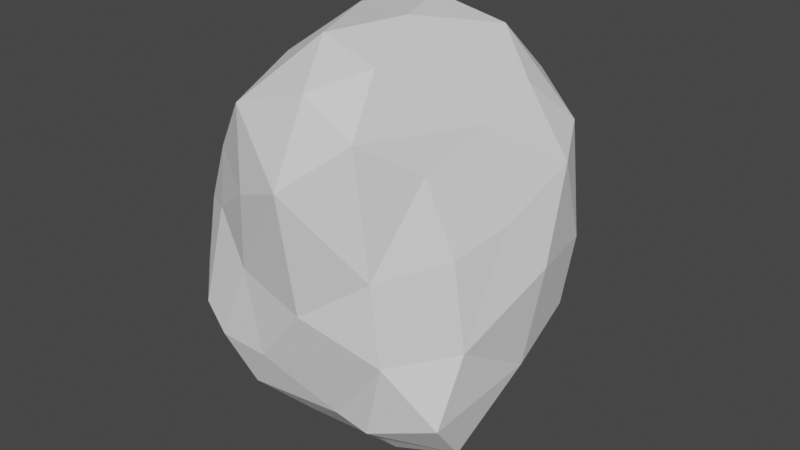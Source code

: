 # Source: Rock1.blend  (saved by Blender 2.93.21; exported with 4.5.12 LTS)
import bpy
from mathutils import Matrix  # noqa: F401  (used for matrix-valued properties, if any)

bpy.ops.wm.read_factory_settings(use_empty=True)
scene = bpy.context.scene
scene.name = 'Scene'

# ---- collections
col_collection = bpy.data.collections.new('Collection'); scene.collection.children.link(col_collection)

# ---- world
world_world = bpy.data.worlds.new('World'); scene.world = world_world
world_world.use_nodes = True; world_world.node_tree.nodes.clear()
_N = world_world.node_tree.nodes; _L = world_world.node_tree.links
n0 = _N.new('ShaderNodeOutputWorld'); n0.name = 'World Output'; n0.location = (300, 300)
n1 = _N.new('ShaderNodeBackground'); n1.name = 'Background'; n1.location = (10, 300)
n1.inputs[0].default_value = (0.05088, 0.05088, 0.05088, 1.0)
_L.new(n1.outputs[0], n0.inputs[0])
n0.is_active_output = True
world_world.color = (0.05088, 0.05088, 0.05088)
world_world.use_sun_shadow = False
world_world.sun_shadow_jitter_overblur = 0.0

# ---- meshes
me_rock1 = bpy.data.meshes.new('Rock1')
me_rock1.from_pydata([(-0.431, -1.088, -0.8118), (-1.152, -0.1701, 0.4945), (-1.126, -0.05743, 0.1939), (-1.193, 0.234, -0.8494), (-0.123, -0.3206, -1.302), (-0.2676, -0.942, -0.972), (-1.055, -0.4554, -1.276), (-0.6369, 0.8467, -0.7084), (0.8533, 0.3752, -0.2442), (0.5122, 0.704, 0.9774), (0.5358, -0.1438, 1.498), (0.4688, 0.451, 1.469), (0.156, 1.192, -0.4179), (-0.4916, 0.9671, 0.8586), (0.1431, 1.099, 0.5621), (0.5724, 0.8867, 0.01242), (-0.2988, 1.027, -0.5934), (-0.3858, 1.117, -0.1569), (-0.5287, -1.3, 0.5116), (-0.472, 0.8561, 1.229), (-0.6925, -1.197, -0.6222), (-0.7366, -1.287, -0.321), (0.7707, -0.6702, -0.9795), (-1.202, -0.4334, 0.4461), (0.4627, -0.9913, 0.9054), (-1.201, -0.9797, 0.2263), (-0.7324, -1.315, -0.1591), (-0.212, -1.366, 0.3986), (0.6915, -0.2284, 1.218), (-0.03734, -1.127, -0.6785), (-0.1002, 0.139, 1.841), (-1.219, -0.4808, 0.2854), (-1.197, -0.395, 0.589), (-1.173, -0.2124, 0.1672), (-1.151, 0.02325, -0.325), (-0.8518, -1.167, 0.5443), (-0.741, -1.26, -0.483), (0.05351, -1.272, 1.577), (-0.9869, -0.63, 1.216), (-1.101, -1.007, 0.5148), (0.08209, -0.567, 1.838), (0.4789, 0.5449, -0.6661), (-0.8514, -0.9038, -0.9925), (-1.327, -0.5982, -0.1402), (-0.4593, -1.248, -0.4997), (0.6556, -0.02111, -0.946), (-0.8604, 0.4417, -1.059), (-0.5086, -0.8156, -1.093), (0.9132, 0.1953, 1.0), (0.2041, 0.3538, -1.122), (0.7676, -0.2802, 0.8552), (-0.9794, 0.637, -0.7441), (-0.6844, -0.9999, 1.36), (-1.143, -0.9853, -0.5392), (-0.8014, -1.094, -0.7246), (-0.7268, -1.212, 1.051), (0.6718, -0.6103, 0.7646), (-1.169, -0.963, 0.4175), (0.1224, 1.222, -0.08537), (-0.9375, -1.244, 0.06303), (-1.202, -0.8033, 0.4225), (-0.5362, 0.9374, 0.5892), (-0.8196, -0.6299, -1.25), (-1.232, -0.5642, 0.5576), (-0.9613, 0.5746, -0.4107), (-1.237, -0.3963, -0.9274), (0.8523, -0.6576, -0.1241), (-1.254, -0.2246, -0.5383), (-0.9974, 0.1399, 1.287), (-0.445, 0.01858, -1.354), (-0.4329, -0.3731, -1.352), (-1.029, 0.1152, 0.4706), (0.5282, -0.6353, 1.42), (-1.22, -0.4867, 0.8429), (-0.9913, 0.335, 0.808), (-0.8627, -0.382, 1.468), (0.8332, -0.9804, -0.5977), (-0.3515, -1.112, 1.594), (-1.174, -0.3018, 0.3348), (-0.7221, -0.6905, 1.47), (-1.289, -0.9499, -0.09258), (0.3507, -1.192, 1.313), (-0.7269, -0.3193, -1.409), (0.1518, -1.172, -0.2965), (0.8441, -0.4535, -0.5444), (0.2938, -0.9438, 1.699), (-1.093, -0.06356, -1.269), (0.1673, 0.9793, -0.7696), (0.3537, 0.9495, 0.8048), (0.2603, -1.233, 0.1983), (0.8691, -0.2635, 0.4402), (0.388, 0.8469, -0.5536), (-0.5399, 0.9749, 0.05998), (0.5875, 0.246, -0.7967), (-1.266, -0.659, 0.2363), (-0.07813, 1.063, 1.039), (-0.4755, -0.3986, 1.724), (-1.343, -0.5741, -0.5895), (-1.096, -0.7523, 1.004), (-1.111, -0.2278, 1.168), (-0.9187, 0.4341, 0.4909), (0.2885, 0.6693, -0.9396), (-0.3126, -1.289, -0.2406), (0.9291, -0.02364, -0.123), (-0.4282, 0.4419, -1.159), (-1.22, -0.2715, -0.1172), (0.2961, 0.8423, 1.23), (-0.5051, 0.6996, -0.9868), (0.7911, 0.5992, 0.7693), (-0.948, -0.9869, 0.9603), (-0.1365, 0.1822, -1.217), (-0.491, -1.314, 1.366), (-0.4952, -0.005638, 1.776), (0.2072, -0.6434, -1.227), (-0.2058, -0.6752, -1.078), (-0.7983, -0.001756, 1.599), (0.9718, 0.1322, 0.6694), (-0.6925, 0.9345, -0.3554), (0.5139, 0.9391, 0.4041), (0.1702, -0.8695, -0.9549), (-0.2471, 0.8004, 1.435), (-0.8151, 0.548, 1.058), (-1.197, -0.729, 0.7314), (0.09863, -0.1865, 1.849), (0.3892, 0.2277, 1.708), (-0.5281, 0.3887, 1.649), (-0.3287, -1.306, 0.1393), (-0.8318, 0.7865, -0.06546), (-0.1859, 1.175, 0.1979), (0.6829, 0.5956, -0.3694), (-0.6692, -1.268, 0.2109), (0.163, 1.184, 0.2452), (-1.087, 0.202, -0.09282), (-0.5401, 0.9967, 0.3581), (0.7291, 0.4863, 1.193), (-0.07059, 0.606, 1.632), (-0.1651, -0.8621, 1.796), (0.632, -0.8623, 0.6075), (0.3823, -0.4264, 1.673), (-0.02267, -1.492, 1.022), (0.7049, 0.09827, 1.397), (0.9703, 0.005395, 0.3257), (0.921, -0.2788, 0.1152), (0.5688, -0.7209, 1.042), (0.04702, -1.396, 0.5077), (0.4695, -1.11, 0.3639), (0.3685, -1.218, 0.7135), (0.5319, -1.148, -0.2313), (0.8617, 0.522, 0.2169), (0.7528, -0.7955, 0.1349), (0.8064, -0.5347, 0.5363), (-0.7615, 0.4289, 1.459), (-0.2635, 1.116, 0.6656), (-1.182, -0.0901, 0.7925), (-0.4077, -1.388, 0.8443), (-0.9517, 0.4822, 0.07043), (-0.9673, -1.236, -0.2671), (0.00612, -1.311, 0.06577), (-0.183, 0.7797, -0.969), (-1.176, -0.7002, -0.9361), (-0.7278, 0.07882, -1.349), (0.8506, 0.0, -0.5257), (0.3478, -1.109, -0.7656), (0.5699, -0.4081, -1.264), (-0.8088, 0.7597, 0.5131), (-0.5627, -1.176, -0.7593), (0.1466, -0.02164, -1.376)], [], [(66, 147, 76), (4, 70, 69), (0, 165, 54), (41, 93, 101), (44, 102, 26), (18, 154, 35), (38, 79, 75), (39, 63, 60), (134, 9, 106), (149, 147, 66), (59, 156, 26), (101, 93, 49), (163, 113, 166), (0, 54, 42), (114, 113, 5), (68, 151, 121), (125, 151, 115), (103, 84, 161), (125, 30, 135), (0, 47, 5), (11, 135, 124), (4, 166, 113), (49, 110, 104), (119, 5, 113), (81, 37, 139), (147, 145, 89), (81, 139, 146), (47, 82, 70), (4, 69, 166), (85, 37, 81), (8, 103, 161), (9, 88, 106), (96, 30, 112), (119, 113, 22), (8, 93, 129), (162, 119, 22), (42, 159, 6), (59, 26, 130), (113, 114, 4), (103, 141, 142), (44, 165, 0), (91, 58, 15), (164, 61, 133), (101, 87, 91), (108, 134, 48), (101, 158, 87), (103, 148, 141), (85, 136, 37), (38, 73, 98), (8, 161, 93), (68, 74, 153), (85, 138, 40), (4, 47, 70), (126, 157, 27), (90, 150, 149), (55, 35, 154), (9, 134, 108), (118, 15, 131), (130, 35, 59), (52, 55, 111), (84, 66, 76), (134, 11, 140), (154, 18, 27), (126, 130, 102), (14, 118, 131), (52, 111, 77), (62, 82, 47), (62, 47, 42), (29, 0, 5), (42, 53, 159), (54, 36, 156), (139, 154, 144), (96, 136, 40), (61, 152, 133), (119, 29, 5), (114, 47, 4), (54, 156, 53), (39, 98, 122), (111, 139, 37), (45, 166, 49), (66, 142, 149), (91, 87, 12), (108, 48, 116), (157, 126, 102), (101, 49, 158), (110, 49, 166), (109, 39, 35), (52, 109, 55), (130, 18, 35), (11, 134, 106), (11, 106, 135), (110, 69, 104), (45, 49, 93), (88, 14, 152), (123, 124, 30), (123, 138, 124), (100, 71, 74), (108, 118, 88), (148, 129, 15), (11, 124, 140), (90, 149, 142), (109, 98, 39), (103, 8, 148), (39, 60, 57), (44, 26, 21), (42, 6, 62), (123, 30, 96), (68, 121, 74), (103, 66, 84), (148, 108, 116), (125, 112, 30), (125, 115, 112), (85, 40, 136), (147, 149, 145), (54, 20, 36), (136, 77, 37), (99, 68, 153), (135, 106, 120), (96, 112, 115), (130, 26, 102), (44, 20, 165), (52, 79, 109), (130, 126, 27), (85, 72, 138), (91, 41, 101), (29, 44, 0), (88, 118, 14), (77, 136, 79), (88, 9, 108), (54, 53, 42), (1, 78, 32), (58, 131, 15), (148, 118, 108), (58, 12, 17), (123, 40, 138), (128, 58, 17), (99, 73, 38), (79, 52, 77), (41, 91, 129), (124, 10, 140), (44, 36, 20), (77, 111, 37), (148, 15, 118), (55, 154, 111), (100, 164, 155), (139, 144, 146), (96, 115, 75), (40, 123, 96), (45, 163, 166), (47, 114, 5), (103, 142, 66), (147, 89, 157), (69, 110, 166), (55, 109, 35), (84, 76, 22), (99, 153, 73), (88, 152, 95), (81, 146, 24), (30, 124, 135), (72, 85, 81), (18, 130, 27), (147, 157, 83), (119, 162, 29), (39, 122, 63), (61, 164, 13), (121, 13, 164), (0, 42, 47), (38, 75, 99), (49, 104, 158), (44, 21, 36), (93, 41, 129), (82, 86, 160), (2, 71, 132), (152, 61, 13), (2, 105, 33), (67, 3, 65), (13, 95, 152), (80, 59, 25), (121, 164, 74), (82, 6, 86), (69, 160, 104), (132, 71, 155), (152, 14, 131), (46, 3, 51), (58, 128, 131), (127, 64, 155), (7, 46, 51), (127, 92, 17), (128, 133, 152), (8, 129, 148), (1, 153, 71), (7, 51, 64), (117, 17, 16), (12, 87, 16), (13, 19, 95), (88, 95, 106), (43, 105, 67), (67, 65, 97), (80, 94, 43), (127, 117, 64), (158, 107, 7), (86, 46, 160), (67, 34, 3), (64, 3, 34), (155, 64, 132), (164, 133, 127), (105, 78, 33), (105, 43, 94), (82, 69, 70), (91, 12, 58), (97, 65, 159), (64, 51, 3), (59, 80, 156), (91, 15, 129), (97, 53, 43), (156, 21, 26), (7, 107, 46), (127, 17, 117), (105, 94, 31), (159, 65, 6), (86, 65, 3), (12, 16, 17), (43, 53, 80), (16, 158, 7), (7, 64, 117), (82, 160, 69), (7, 117, 16), (97, 159, 53), (71, 2, 1), (124, 138, 10), (1, 32, 153), (104, 107, 158), (92, 128, 17), (105, 34, 67), (71, 100, 155), (46, 107, 104), (121, 19, 13), (93, 161, 45), (64, 34, 132), (160, 46, 104), (2, 132, 105), (152, 131, 128), (105, 31, 78), (164, 127, 155), (128, 92, 133), (6, 82, 62), (92, 127, 133), (86, 6, 65), (164, 100, 74), (67, 97, 43), (53, 156, 80), (158, 16, 87), (132, 34, 105), (86, 3, 46), (71, 153, 74), (45, 84, 22), (59, 39, 25), (57, 25, 39), (25, 57, 60), (94, 60, 63), (63, 23, 31), (156, 36, 21), (23, 63, 32), (84, 45, 161), (23, 78, 31), (59, 35, 39), (2, 78, 1), (76, 147, 162), (29, 83, 44), (73, 122, 98), (122, 73, 63), (31, 94, 63), (73, 32, 63), (157, 102, 83), (102, 44, 83), (27, 157, 144), (32, 73, 153), (76, 162, 22), (27, 144, 154), (80, 25, 94), (60, 94, 25), (22, 113, 163), (20, 54, 165), (78, 23, 32), (22, 163, 45), (83, 29, 162), (78, 2, 33), (79, 96, 75), (151, 125, 19), (135, 120, 125), (120, 106, 95), (121, 151, 19), (120, 95, 19), (10, 138, 28), (79, 38, 109), (96, 79, 136), (38, 98, 109), (120, 19, 125), (68, 99, 115), (50, 28, 143), (75, 115, 99), (145, 149, 137), (140, 10, 28), (56, 150, 50), (81, 143, 72), (143, 81, 24), (143, 24, 137), (143, 56, 50), (151, 68, 115), (116, 141, 148), (89, 144, 157), (142, 141, 90), (145, 137, 146), (72, 143, 28), (90, 141, 116), (90, 50, 150), (144, 89, 145), (56, 143, 137), (111, 154, 139), (150, 137, 149), (48, 28, 50), (48, 50, 116), (83, 162, 147), (150, 56, 137), (24, 146, 137), (138, 72, 28), (50, 90, 116), (48, 134, 140), (146, 144, 145), (48, 140, 28)])
_uv = me_rock1.uv_layers.new(name='UVMap')
_uv.uv.foreach_set('vector', [0.557, 0.3023, 0.6496, 0.2994, 0.6172, 0.3692, 0.5099, 0.4867, 0.4661, 0.5103, 0.4473, 0.4681, 0.5298, 0.6356, 0.5184, 0.6592, 0.4838, 0.6704, 0.8476, 0.7273, 0.8871, 0.7612, 0.8037, 0.7619, 0.5514, 0.6823, 0.589, 0.6988, 0.5367, 0.7388, 0.06945, 0.6829, 0.04924, 0.6294, 0.1178, 0.6852, 0.2019, 0.5783, 0.1703, 0.5325, 0.2219, 0.5328, 0.1616, 0.6946, 0.2292, 0.6859, 0.1958, 0.709, 0.948, 0.4516, 0.8932, 0.4732, 0.864, 0.4282, 0.5754, 0.2573, 0.6496, 0.2994, 0.557, 0.3023, 0.1132, 0.7628, 0.1146, 0.8144, 0.08273, 0.7922, 0.8037, 0.7619, 0.8871, 0.7612, 0.8224, 0.8038, 0.6121, 0.4499, 0.5742, 0.5049, 0.5299, 0.4282, 0.5298, 0.6356, 0.4838, 0.6704, 0.4526, 0.6298, 0.5272, 0.551, 0.5742, 0.5049, 0.5365, 0.594, 0.2413, 0.4115, 0.1822, 0.4374, 0.1746, 0.3733, 0.7306, 0.2021, 0.6976, 0.2008, 0.7165, 0.1326, 0.4627, 0.3129, 0.5408, 0.368, 0.4759, 0.3709, 0.7306, 0.2021, 0.8044, 0.1845, 0.7834, 0.2598, 0.5298, 0.6356, 0.4904, 0.5869, 0.5365, 0.594, 0.8731, 0.274, 0.7834, 0.2598, 0.8715, 0.2296, 0.5099, 0.4867, 0.5299, 0.4282, 0.5742, 0.5049, 0.3121, 0.5683, 0.2939, 0.5138, 0.3121, 0.469, 0.5952, 0.5561, 0.5365, 0.594, 0.5742, 0.5049, 0.6232, 0.05774, 0.6459, 0.004605, 0.6976, 0.08275, 0.6496, 0.2994, 0.6312, 0.2072, 0.6665, 0.2222, 0.6232, 0.05774, 0.6976, 0.08275, 0.6428, 0.1489, 0.4904, 0.5869, 0.4196, 0.5206, 0.4661, 0.5103, 0.5099, 0.4867, 0.4473, 0.4681, 0.5299, 0.4282, 0.5808, 0.0, 0.6459, 0.004605, 0.6232, 0.05774, 0.9216, 0.673, 0.9775, 0.6737, 0.952, 0.7328, 0.8932, 0.4732, 0.8432, 0.4872, 0.864, 0.4282, 0.7853, 0.0903, 0.8044, 0.1845, 0.7575, 0.1435, 0.5952, 0.5561, 0.5742, 0.5049, 0.6684, 0.489, 0.9216, 0.673, 0.8871, 0.7612, 0.8747, 0.681, 0.6416, 0.5861, 0.5952, 0.5561, 0.6684, 0.489, 0.4526, 0.6298, 0.4021, 0.6357, 0.3878, 0.5707, 0.1132, 0.7628, 0.08273, 0.7922, 0.08495, 0.7328, 0.5742, 0.5049, 0.5272, 0.551, 0.5099, 0.4867, 0.4627, 0.3129, 0.4432, 0.2471, 0.4924, 0.2735, 0.5514, 0.6823, 0.5184, 0.6592, 0.5298, 0.6356, 0.809, 0.696, 0.7565, 0.6074, 0.8449, 0.6097, 0.1502, 0.286, 0.1008, 0.2981, 0.09471, 0.2613, 0.8037, 0.7619, 0.763, 0.7215, 0.809, 0.696, 0.9271, 0.5102, 0.948, 0.4516, 0.9925, 0.4947, 0.8037, 0.7619, 0.7399, 0.7597, 0.763, 0.7215, 0.9775, 0.6737, 0.9231, 0.597, 0.995, 0.6051, 0.9299, 0.05734, 0.8573, 0.03952, 0.9174, 0.0008235, 0.2019, 0.5783, 0.2396, 0.6405, 0.196, 0.6157, 0.9216, 0.673, 0.952, 0.7328, 0.8871, 0.7612, 0.2413, 0.4115, 0.2187, 0.3347, 0.2887, 0.3347, 0.9299, 0.05734, 0.9113, 0.1371, 0.8741, 0.09434, 0.5099, 0.4867, 0.4904, 0.5869, 0.4661, 0.5103, 0.6101, 0.7348, 0.6525, 0.705, 0.6444, 0.7556, 0.4843, 0.2223, 0.5238, 0.2019, 0.5754, 0.2573, 0.1037, 0.6041, 0.1178, 0.6852, 0.04924, 0.6294, 0.8932, 0.4732, 0.948, 0.4516, 0.9271, 0.5102, 0.8471, 0.5483, 0.8449, 0.6097, 0.7769, 0.5596, 0.08495, 0.7328, 0.1178, 0.6852, 0.1132, 0.7628, 0.1279, 0.5525, 0.1037, 0.6041, 0.0704, 0.5504, 0.5408, 0.368, 0.557, 0.3023, 0.6172, 0.3692, 0.9128, 0.3031, 0.8731, 0.274, 0.9299, 0.2396, 0.04924, 0.6294, 0.06945, 0.6829, 0.02937, 0.6923, 0.2631, 0.4924, 0.2939, 0.469, 0.2939, 0.5416, 0.7955, 0.516, 0.8471, 0.5483, 0.7769, 0.5596, 0.1279, 0.5525, 0.0704, 0.5504, 0.08319, 0.5086, 0.4297, 0.5752, 0.4196, 0.5206, 0.4904, 0.5869, 0.4297, 0.5752, 0.4904, 0.5869, 0.4526, 0.6298, 0.5941, 0.6232, 0.5298, 0.6356, 0.5365, 0.594, 0.4526, 0.6298, 0.4427, 0.6991, 0.4021, 0.6357, 0.4838, 0.6704, 0.5138, 0.7053, 0.4942, 0.7377, 0.7134, 0.8099, 0.6448, 0.8107, 0.6882, 0.7497, 0.7853, 0.0903, 0.8573, 0.03952, 0.8741, 0.09434, 0.1008, 0.2981, 0.05119, 0.3102, 0.09471, 0.2613, 0.5952, 0.5561, 0.5941, 0.6232, 0.5365, 0.594, 0.5272, 0.551, 0.4904, 0.5869, 0.5099, 0.4867, 0.4838, 0.6704, 0.4942, 0.7377, 0.4427, 0.6991, 0.1616, 0.6946, 0.196, 0.6157, 0.2067, 0.6602, 0.0704, 0.5504, 0.0, 0.5925, 0.02359, 0.502, 0.9181, 0.7963, 0.848, 0.8592, 0.8224, 0.8038, 0.557, 0.3023, 0.4924, 0.2735, 0.5754, 0.2573, 0.809, 0.696, 0.763, 0.7215, 0.7514, 0.6588, 0.9271, 0.5102, 0.9925, 0.4947, 0.9938, 0.5476, 0.6525, 0.705, 0.6101, 0.7348, 0.589, 0.6988, 0.8037, 0.7619, 0.8224, 0.8038, 0.7399, 0.7597, 0.801, 0.8249, 0.8224, 0.8038, 0.848, 0.8592, 0.1524, 0.6214, 0.1616, 0.6946, 0.1178, 0.6852, 0.1279, 0.5525, 0.1524, 0.6214, 0.1037, 0.6041, 0.08495, 0.7328, 0.06945, 0.6829, 0.1178, 0.6852, 0.8731, 0.274, 0.9128, 0.3031, 0.828, 0.3279, 0.8731, 0.274, 0.828, 0.3279, 0.7834, 0.2598, 0.801, 0.8249, 0.7807, 0.8523, 0.7435, 0.8032, 0.9181, 0.7963, 0.8224, 0.8038, 0.8871, 0.7612, 0.8432, 0.4872, 0.7955, 0.516, 0.7536, 0.4984, 0.8529, 0.1492, 0.8715, 0.2296, 0.8044, 0.1845, 0.8529, 0.1492, 0.9113, 0.1371, 0.8715, 0.2296, 0.2002, 0.2845, 0.2494, 0.2834, 0.2187, 0.3347, 0.9271, 0.5102, 0.8471, 0.5483, 0.8432, 0.4872, 0.9231, 0.597, 0.8747, 0.681, 0.8449, 0.6097, 0.8731, 0.274, 0.8715, 0.2296, 0.9299, 0.2396, 0.4843, 0.2223, 0.5754, 0.2573, 0.4924, 0.2735, 0.1524, 0.6214, 0.196, 0.6157, 0.1616, 0.6946, 0.9775, 0.6737, 0.9216, 0.673, 0.9231, 0.597, 0.1616, 0.6946, 0.1958, 0.709, 0.173, 0.7109, 0.5514, 0.6823, 0.5367, 0.7388, 0.5253, 0.722, 0.4526, 0.6298, 0.3878, 0.5707, 0.4297, 0.5752, 0.8529, 0.1492, 0.8044, 0.1845, 0.7853, 0.0903, 0.2413, 0.4115, 0.1746, 0.3733, 0.2187, 0.3347, 0.4627, 0.3129, 0.557, 0.3023, 0.5408, 0.368, 0.9231, 0.597, 0.9271, 0.5102, 0.9938, 0.5476, 0.7306, 0.2021, 0.7575, 0.1435, 0.8044, 0.1845, 0.7306, 0.2021, 0.7165, 0.1326, 0.7575, 0.1435, 0.9299, 0.05734, 0.8741, 0.09434, 0.8573, 0.03952, 0.6496, 0.2994, 0.5754, 0.2573, 0.6312, 0.2072, 0.4838, 0.6704, 0.5095, 0.6828, 0.5138, 0.7053, 0.8573, 0.03952, 0.849, 0.0, 0.9174, 0.0008235, 0.2968, 0.3952, 0.2413, 0.4115, 0.2887, 0.3347, 0.7834, 0.2598, 0.828, 0.3279, 0.7492, 0.284, 0.7853, 0.0903, 0.7575, 0.1435, 0.7165, 0.1326, 0.5655, 0.7613, 0.5367, 0.7388, 0.589, 0.6988, 0.5514, 0.6823, 0.5095, 0.6828, 0.5184, 0.6592, 0.1279, 0.5525, 0.1703, 0.5325, 0.1524, 0.6214, 0.5655, 0.7613, 0.6101, 0.7348, 0.6444, 0.7556, 0.5808, 0.0, 0.5304, 0.05565, 0.503, 0.01387, 0.809, 0.696, 0.8476, 0.7273, 0.8037, 0.7619, 0.5941, 0.6232, 0.5514, 0.6823, 0.5298, 0.6356, 0.8432, 0.4872, 0.8471, 0.5483, 0.7955, 0.516, 0.08319, 0.5086, 0.09694, 0.469, 0.1703, 0.5325, 0.8432, 0.4872, 0.8932, 0.4732, 0.9271, 0.5102, 0.4838, 0.6704, 0.4427, 0.6991, 0.4526, 0.6298, 0.2958, 0.2888, 0.314, 0.2647, 0.3268, 0.3052, 0.7565, 0.6074, 0.7769, 0.5596, 0.8449, 0.6097, 0.9231, 0.597, 0.8471, 0.5483, 0.9271, 0.5102, 0.0004417, 0.1938, 0.001295, 0.1421, 0.06566, 0.1804, 0.8529, 0.1492, 0.8741, 0.09434, 0.9113, 0.1371, 0.03733, 0.2368, 0.0004417, 0.1938, 0.06566, 0.1804, 0.263, 0.5839, 0.2396, 0.6405, 0.2019, 0.5783, 0.1703, 0.5325, 0.1279, 0.5525, 0.08319, 0.5086, 0.8476, 0.7273, 0.809, 0.696, 0.8747, 0.681, 0.8715, 0.2296, 0.9188, 0.192, 0.9299, 0.2396, 0.5514, 0.6823, 0.5138, 0.7053, 0.5095, 0.6828, 0.08319, 0.5086, 0.0704, 0.5504, 0.02359, 0.502, 0.9231, 0.597, 0.8449, 0.6097, 0.8471, 0.5483, 0.1037, 0.6041, 0.04924, 0.6294, 0.0704, 0.5504, 0.2002, 0.2845, 0.1502, 0.286, 0.1989, 0.218, 0.6976, 0.08275, 0.6943, 0.1646, 0.6428, 0.1489, 0.1837, 0.4827, 0.2631, 0.5057, 0.2219, 0.5328, 0.8741, 0.09434, 0.8529, 0.1492, 0.7853, 0.0903, 0.9181, 0.7963, 0.9396, 0.8619, 0.848, 0.8592, 0.4904, 0.5869, 0.5272, 0.551, 0.5365, 0.594, 0.4627, 0.3129, 0.4924, 0.2735, 0.557, 0.3023, 0.6496, 0.2994, 0.6665, 0.2222, 0.6976, 0.2308, 0.7807, 0.8523, 0.801, 0.8249, 0.848, 0.8592, 0.1037, 0.6041, 0.1524, 0.6214, 0.1178, 0.6852, 0.5408, 0.368, 0.6172, 0.3692, 0.5884, 0.4282, 0.2968, 0.3952, 0.2887, 0.3347, 0.3395, 0.3457, 0.8432, 0.4872, 0.7536, 0.4984, 0.7928, 0.4453, 0.6232, 0.05774, 0.6428, 0.1489, 0.5994, 0.1264, 0.8044, 0.1845, 0.8715, 0.2296, 0.7834, 0.2598, 0.5304, 0.05565, 0.5808, 0.0, 0.6232, 0.05774, 0.06945, 0.6829, 0.08495, 0.7328, 0.02937, 0.6923, 0.7007, 0.6236, 0.6525, 0.705, 0.6451, 0.6478, 0.5952, 0.5561, 0.6416, 0.5861, 0.5941, 0.6232, 0.1616, 0.6946, 0.2067, 0.6602, 0.2292, 0.6859, 0.1008, 0.2981, 0.1502, 0.286, 0.09201, 0.3403, 0.1746, 0.3733, 0.09201, 0.3403, 0.1502, 0.286, 0.5298, 0.6356, 0.4526, 0.6298, 0.4904, 0.5869, 0.2019, 0.5783, 0.2219, 0.5328, 0.263, 0.5839, 0.8224, 0.8038, 0.7435, 0.8032, 0.7399, 0.7597, 0.5514, 0.6823, 0.5253, 0.722, 0.5138, 0.7053, 0.8871, 0.7612, 0.8476, 0.7273, 0.8747, 0.681, 0.4196, 0.5206, 0.366, 0.5309, 0.4057, 0.4822, 0.2805, 0.2408, 0.2494, 0.2834, 0.2464, 0.1939, 0.05119, 0.3102, 0.1008, 0.2981, 0.09201, 0.3403, 0.2805, 0.2408, 0.3163, 0.1932, 0.3037, 0.2376, 0.3152, 0.1265, 0.2553, 0.07425, 0.3347, 0.06702, 0.09201, 0.3403, 0.03741, 0.3704, 0.05119, 0.3102, 0.1826, 0.7928, 0.1132, 0.7628, 0.1727, 0.7415, 0.1746, 0.3733, 0.1502, 0.286, 0.2187, 0.3347, 0.4196, 0.5206, 0.3878, 0.5707, 0.366, 0.5309, 0.7807, 0.8523, 0.7439, 0.8478, 0.7435, 0.8032, 0.2464, 0.1939, 0.2494, 0.2834, 0.1989, 0.218, 0.7536, 0.4984, 0.7955, 0.516, 0.7769, 0.5596, 0.1969, 0.04167, 0.2553, 0.07425, 0.1853, 0.08868, 0.0004417, 0.1938, 0.03733, 0.2368, 0.0, 0.2462, 0.1508, 0.1948, 0.1901, 0.1416, 0.1989, 0.218, 0.125, 0.09459, 0.1969, 0.04167, 0.1853, 0.08868, 0.1508, 0.1948, 0.09797, 0.2147, 0.06566, 0.1804, 0.03733, 0.2368, 0.09471, 0.2613, 0.05119, 0.3102, 0.9216, 0.673, 0.8747, 0.681, 0.9231, 0.597, 0.2958, 0.2888, 0.2887, 0.3347, 0.2494, 0.2834, 0.125, 0.09459, 0.1853, 0.08868, 0.1901, 0.1416, 0.1195, 0.1489, 0.06566, 0.1804, 0.06829, 0.1132, 0.001295, 0.1421, 0.02609, 0.08874, 0.06829, 0.1132, 0.09201, 0.3403, 0.1023, 0.3996, 0.03741, 0.3704, 0.8432, 0.4872, 0.7928, 0.4453, 0.864, 0.4282, 0.366, 0.1917, 0.3163, 0.1932, 0.3152, 0.1265, 0.3152, 0.1265, 0.3347, 0.06702, 0.3659, 0.1209, 0.1826, 0.7928, 0.2184, 0.7376, 0.2291, 0.7965, 0.1508, 0.1948, 0.1195, 0.1489, 0.1901, 0.1416, 0.08647, 0.05701, 0.1294, 0.05293, 0.125, 0.09459, 0.2811, 0.01147, 0.1969, 0.04167, 0.2267, 0.0, 0.3152, 0.1265, 0.2747, 0.1585, 0.2553, 0.07425, 0.1901, 0.1416, 0.2553, 0.07425, 0.2747, 0.1585, 0.1989, 0.218, 0.1901, 0.1416, 0.2464, 0.1939, 0.1502, 0.286, 0.09471, 0.2613, 0.1508, 0.1948, 0.3163, 0.1932, 0.314, 0.2647, 0.3037, 0.2376, 0.3163, 0.1932, 0.366, 0.1917, 0.366, 0.2517, 0.4196, 0.5206, 0.4473, 0.4681, 0.4661, 0.5103, 0.809, 0.696, 0.7514, 0.6588, 0.7565, 0.6074, 0.2303, 0.866, 0.2392, 0.9128, 0.1958, 0.9164, 0.1901, 0.1416, 0.1853, 0.08868, 0.2553, 0.07425, 0.1132, 0.7628, 0.1826, 0.7928, 0.1146, 0.8144, 0.809, 0.696, 0.8449, 0.6097, 0.8747, 0.681, 0.2303, 0.866, 0.1606, 0.858, 0.2291, 0.7965, 0.1146, 0.8144, 0.08531, 0.8169, 0.08273, 0.7922, 0.125, 0.09459, 0.1294, 0.05293, 0.1969, 0.04167, 0.1508, 0.1948, 0.06566, 0.1804, 0.1195, 0.1489, 0.3163, 0.1932, 0.366, 0.2517, 0.34, 0.2582, 0.1958, 0.9164, 0.2392, 0.9128, 0.2114, 0.9622, 0.2811, 0.01147, 0.3347, 0.06702, 0.2553, 0.07425, 0.001295, 0.1421, 0.06829, 0.1132, 0.06566, 0.1804, 0.2291, 0.7965, 0.1606, 0.858, 0.1826, 0.7928, 0.06829, 0.1132, 0.08647, 0.05701, 0.125, 0.09459, 0.125, 0.09459, 0.1901, 0.1416, 0.1195, 0.1489, 0.4196, 0.5206, 0.4057, 0.4822, 0.4473, 0.4681, 0.125, 0.09459, 0.1195, 0.1489, 0.06829, 0.1132, 0.2303, 0.866, 0.1958, 0.9164, 0.1606, 0.858, 0.2494, 0.2834, 0.2805, 0.2408, 0.2958, 0.2888, 0.4094, 0.01668, 0.503, 0.01387, 0.4584, 0.04995, 0.2958, 0.2888, 0.3268, 0.3052, 0.2887, 0.3347, 0.7435, 0.8032, 0.7134, 0.7652, 0.7399, 0.7597, 0.09797, 0.2147, 0.03733, 0.2368, 0.06566, 0.1804, 0.3163, 0.1932, 0.2747, 0.1585, 0.3152, 0.1265, 0.2494, 0.2834, 0.2002, 0.2845, 0.1989, 0.218, 0.1969, 0.04167, 0.1294, 0.05293, 0.1523, 0.0286, 0.1746, 0.3733, 0.1023, 0.3996, 0.09201, 0.3403, 0.8871, 0.7612, 0.952, 0.7328, 0.9181, 0.7963, 0.1901, 0.1416, 0.2747, 0.1585, 0.2464, 0.1939, 0.2267, 0.0, 0.1969, 0.04167, 0.1523, 0.0286, 0.2805, 0.2408, 0.2464, 0.1939, 0.3163, 0.1932, 0.05119, 0.3102, 0.0, 0.2462, 0.03733, 0.2368, 0.3163, 0.1932, 0.34, 0.2582, 0.314, 0.2647, 0.1502, 0.286, 0.1508, 0.1948, 0.1989, 0.218, 0.03733, 0.2368, 0.09797, 0.2147, 0.09471, 0.2613, 0.3878, 0.5707, 0.4196, 0.5206, 0.4297, 0.5752, 0.09797, 0.2147, 0.1508, 0.1948, 0.09471, 0.2613, 0.2631, 0.9571, 0.2114, 0.9622, 0.2392, 0.9128, 0.1502, 0.286, 0.2002, 0.2845, 0.2187, 0.3347, 0.3152, 0.1265, 0.3659, 0.1209, 0.366, 0.1917, 0.1606, 0.858, 0.1146, 0.8144, 0.1826, 0.7928, 0.08647, 0.05701, 0.06829, 0.1132, 0.02609, 0.08874, 0.2464, 0.1939, 0.2747, 0.1585, 0.3163, 0.1932, 0.2811, 0.01147, 0.2553, 0.07425, 0.1969, 0.04167, 0.2494, 0.2834, 0.2887, 0.3347, 0.2187, 0.3347, 0.9181, 0.7963, 1.0, 0.7567, 1.0, 0.832, 0.1132, 0.7628, 0.1616, 0.6946, 0.1727, 0.7415, 0.173, 0.7109, 0.1727, 0.7415, 0.1616, 0.6946, 0.1727, 0.7415, 0.173, 0.7109, 0.1958, 0.709, 0.2184, 0.7376, 0.1958, 0.709, 0.2292, 0.6859, 0.3506, 0.3015, 0.3323, 0.2831, 0.34, 0.2582, 0.1146, 0.8144, 0.08787, 0.8417, 0.08531, 0.8169, 0.3323, 0.2831, 0.3506, 0.3015, 0.3268, 0.3052, 1.0, 0.7567, 0.9181, 0.7963, 0.952, 0.7328, 0.3323, 0.2831, 0.314, 0.2647, 0.34, 0.2582, 0.1132, 0.7628, 0.1178, 0.6852, 0.1616, 0.6946, 0.2805, 0.2408, 0.314, 0.2647, 0.2958, 0.2888, 0.7134, 0.5517, 0.7007, 0.6236, 0.6416, 0.5861, 0.5941, 0.6232, 0.6451, 0.6478, 0.5514, 0.6823, 0.2396, 0.6405, 0.2067, 0.6602, 0.196, 0.6157, 0.2067, 0.6602, 0.2396, 0.6405, 0.2292, 0.6859, 0.34, 0.2582, 0.366, 0.2517, 0.3506, 0.3015, 0.3395, 0.3457, 0.3268, 0.3052, 0.3506, 0.3015, 0.6525, 0.705, 0.589, 0.6988, 0.6451, 0.6478, 0.589, 0.6988, 0.5514, 0.6823, 0.6451, 0.6478, 0.6444, 0.7556, 0.6525, 0.705, 0.6882, 0.7497, 0.3268, 0.3052, 0.3395, 0.3457, 0.2887, 0.3347, 0.7134, 0.5517, 0.6416, 0.5861, 0.6684, 0.489, 0.6444, 0.7556, 0.6882, 0.7497, 0.6448, 0.8107, 0.1826, 0.7928, 0.1727, 0.7415, 0.2184, 0.7376, 0.1958, 0.709, 0.2184, 0.7376, 0.1727, 0.7415, 0.6684, 0.489, 0.5742, 0.5049, 0.6121, 0.4499, 0.5095, 0.6828, 0.4838, 0.6704, 0.5184, 0.6592, 0.314, 0.2647, 0.3323, 0.2831, 0.3268, 0.3052, 1.0, 0.832, 0.9396, 0.8619, 0.9181, 0.7963, 0.6451, 0.6478, 0.5941, 0.6232, 0.6416, 0.5861, 0.314, 0.2647, 0.2805, 0.2408, 0.3037, 0.2376, 0.1703, 0.5325, 0.1837, 0.4827, 0.2219, 0.5328, 0.1822, 0.4374, 0.1624, 0.469, 0.1023, 0.3996, 0.7834, 0.2598, 0.7492, 0.284, 0.7306, 0.2021, 0.7492, 0.284, 0.828, 0.3279, 0.7637, 0.3444, 0.1746, 0.3733, 0.1822, 0.4374, 0.1023, 0.3996, 0.08506, 0.4337, 0.03741, 0.3704, 0.1023, 0.3996, 0.4584, 0.04995, 0.503, 0.01387, 0.4684, 0.09777, 0.1703, 0.5325, 0.2019, 0.5783, 0.1524, 0.6214, 0.1837, 0.4827, 0.1703, 0.5325, 0.09694, 0.469, 0.2019, 0.5783, 0.196, 0.6157, 0.1524, 0.6214, 0.08506, 0.4337, 0.1023, 0.3996, 0.1624, 0.469, 0.2413, 0.4115, 0.2968, 0.3952, 0.2367, 0.4629, 0.4812, 0.1552, 0.4684, 0.09777, 0.5507, 0.1134, 0.2219, 0.5328, 0.2631, 0.5057, 0.263, 0.5839, 0.6312, 0.2072, 0.5754, 0.2573, 0.579, 0.18, 0.4164, 0.07516, 0.4584, 0.04995, 0.4684, 0.09777, 0.5365, 0.161, 0.5238, 0.2019, 0.4812, 0.1552, 0.6232, 0.05774, 0.5507, 0.1134, 0.5304, 0.05565, 0.5507, 0.1134, 0.6232, 0.05774, 0.5994, 0.1264, 0.5507, 0.1134, 0.5994, 0.1264, 0.579, 0.18, 0.5507, 0.1134, 0.5365, 0.161, 0.4812, 0.1552, 0.1822, 0.4374, 0.2413, 0.4115, 0.2367, 0.4629, 0.9938, 0.5476, 0.995, 0.6051, 0.9231, 0.597, 0.6922, 0.6896, 0.6882, 0.7497, 0.6525, 0.705, 0.4924, 0.2735, 0.4432, 0.2471, 0.4843, 0.2223, 0.6312, 0.2072, 0.579, 0.18, 0.6428, 0.1489, 0.5304, 0.05565, 0.5507, 0.1134, 0.4684, 0.09777, 0.4843, 0.2223, 0.4432, 0.2471, 0.4154, 0.1967, 0.4843, 0.2223, 0.4812, 0.1552, 0.5238, 0.2019, 0.6943, 0.1646, 0.6665, 0.2222, 0.6312, 0.2072, 0.5365, 0.161, 0.5507, 0.1134, 0.579, 0.18, 0.0704, 0.5504, 0.04924, 0.6294, 0.0, 0.5925, 0.5238, 0.2019, 0.579, 0.18, 0.5754, 0.2573, 0.4008, 0.1449, 0.4684, 0.09777, 0.4812, 0.1552, 0.4008, 0.1449, 0.4812, 0.1552, 0.4154, 0.1967, 0.6451, 0.6478, 0.6416, 0.5861, 0.7007, 0.6236, 0.5238, 0.2019, 0.5365, 0.161, 0.579, 0.18, 0.5994, 0.1264, 0.6428, 0.1489, 0.579, 0.18, 0.503, 0.01387, 0.5304, 0.05565, 0.4684, 0.09777, 0.4812, 0.1552, 0.4843, 0.2223, 0.4154, 0.1967, 0.4008, 0.1449, 0.366, 0.1117, 0.4164, 0.07516, 0.6428, 0.1489, 0.6943, 0.1646, 0.6312, 0.2072, 0.4008, 0.1449, 0.4164, 0.07516, 0.4684, 0.09777])
me_rock1.use_remesh_fix_poles = True
me_rock1.use_remesh_preserve_attributes = False
me_rock1.update()

# ---- objects
ob_rock1 = bpy.data.objects.new('Rock1', me_rock1)

# ---- transforms, parenting, visibility, modifiers, constraints
ob_rock1.location = (0.0, 0.0, 0.0)
_m = ob_rock1.modifiers.new('Decimate', 'DECIMATE')
_m.ratio = 0.5

# ---- collection membership
col_collection.objects.link(ob_rock1)

# ---- scene / render settings (as saved in the file)
scene.frame_start = 1; scene.frame_end = 250; scene.frame_set(1)
scene.render.engine = 'BLENDER_EEVEE_NEXT'
scene.cycles.use_denoising = False
scene.cycles.samples = 128
scene.cycles.sampling_pattern = 'TABULATED_SOBOL'
scene.cycles.use_adaptive_sampling = False
scene.cycles.use_light_tree = False
scene.view_settings.view_transform = 'Filmic'
bpy.context.view_layer.update()

# ---- added for rendering (the .blend has no active camera and no usable light): camera, sun
cam_auto = bpy.data.cameras.new('AutoCamera')
cam_auto.lens = 50.0
cam_auto.sensor_width = 36.0
cam_auto.clip_end = 1000.0
ob_auto_camera = bpy.data.objects.new('AutoCamera', cam_auto)
scene.collection.objects.link(ob_auto_camera)
ob_auto_camera.location = (4.27576, -5.47907, 3.78201)
ob_auto_camera.rotation_euler = (1.09748, -7.21219e-08, 0.694738)
scene.camera = ob_auto_camera
light_auto_sun = bpy.data.lights.new('AutoSun', 'SUN')
light_auto_sun.energy = 3.0
light_auto_sun.angle = 0.0523599
ob_auto_sun = bpy.data.objects.new('AutoSun', light_auto_sun)
scene.collection.objects.link(ob_auto_sun)
ob_auto_sun.rotation_euler = (0.872665, 0.174533, 0.523599)
bpy.context.view_layer.update()
